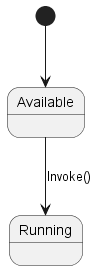

The diagram above was rendered by PlantUML. Its source (embedded in the PNG):
@startuml VoiceParrotingState
[*] --> Available
Available --> Running : Invoke()
state Running {
    
}
@enduml